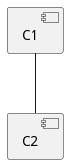

The diagram above was rendered by PlantUML. Its source (embedded in the PNG):
@startuml
component C1
component C2
component C3
C1 -- C2
remove @unlinked
@enduml